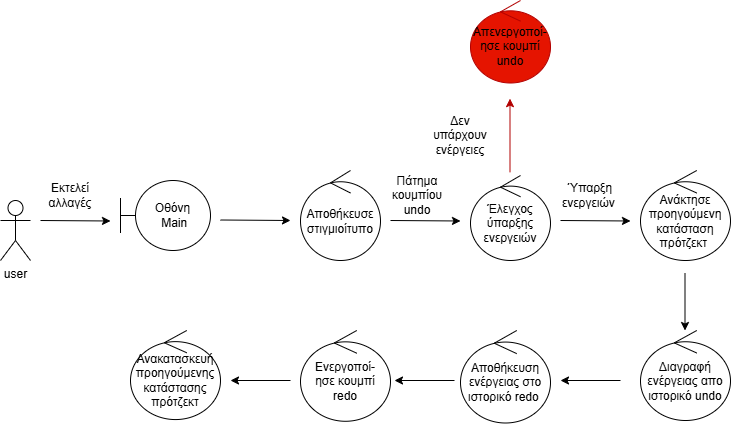

The diagram above was exported from draw.io. Its source (the exported page's mxGraphModel, read from the mxfile embedded in the PNG):
<mxGraphModel dx="1261" dy="570" grid="1" gridSize="10" guides="1" tooltips="1" connect="1" arrows="1" fold="1" page="1" pageScale="1" pageWidth="827" pageHeight="1169" math="0" shadow="0">
  <root>
    <mxCell id="0" />
    <mxCell id="1" parent="0" />
    <mxCell id="TVqJHcf5FxYHn3WXdnUW-1" value="user" style="shape=umlActor;verticalLabelPosition=bottom;verticalAlign=top;html=1;outlineConnect=0;" vertex="1" parent="1">
      <mxGeometry x="20" y="220" width="30" height="60" as="geometry" />
    </mxCell>
    <mxCell id="TVqJHcf5FxYHn3WXdnUW-2" value="" style="endArrow=classic;html=1;rounded=0;" edge="1" parent="1">
      <mxGeometry width="50" height="50" relative="1" as="geometry">
        <mxPoint x="60" y="240" as="sourcePoint" />
        <mxPoint x="130" y="240.5" as="targetPoint" />
      </mxGeometry>
    </mxCell>
    <mxCell id="TVqJHcf5FxYHn3WXdnUW-4" value="Εκτελεί αλλαγές" style="text;html=1;align=center;verticalAlign=middle;whiteSpace=wrap;rounded=0;" vertex="1" parent="1">
      <mxGeometry x="60" y="200" width="60" height="30" as="geometry" />
    </mxCell>
    <mxCell id="TVqJHcf5FxYHn3WXdnUW-5" value="&lt;div&gt;&lt;div&gt;Οθόνη&lt;/div&gt;&lt;div&gt;&amp;nbsp;Main&lt;/div&gt;&lt;/div&gt;" style="shape=umlBoundary;whiteSpace=wrap;html=1;" vertex="1" parent="1">
      <mxGeometry x="140" y="200" width="90" height="70" as="geometry" />
    </mxCell>
    <mxCell id="TVqJHcf5FxYHn3WXdnUW-7" value="" style="endArrow=classic;html=1;rounded=0;" edge="1" parent="1">
      <mxGeometry width="50" height="50" relative="1" as="geometry">
        <mxPoint x="240" y="239.5" as="sourcePoint" />
        <mxPoint x="310" y="240" as="targetPoint" />
      </mxGeometry>
    </mxCell>
    <mxCell id="TVqJHcf5FxYHn3WXdnUW-9" value="Αποθήκευσε στιγμιοίτυπο" style="ellipse;shape=umlControl;whiteSpace=wrap;html=1;" vertex="1" parent="1">
      <mxGeometry x="320" y="190" width="80" height="90" as="geometry" />
    </mxCell>
    <mxCell id="TVqJHcf5FxYHn3WXdnUW-10" value="" style="endArrow=classic;html=1;rounded=0;" edge="1" parent="1">
      <mxGeometry width="50" height="50" relative="1" as="geometry">
        <mxPoint x="410" y="240" as="sourcePoint" />
        <mxPoint x="480" y="240.5" as="targetPoint" />
      </mxGeometry>
    </mxCell>
    <mxCell id="TVqJHcf5FxYHn3WXdnUW-11" value="Πάτημα κουμπίου undo" style="text;html=1;align=center;verticalAlign=middle;whiteSpace=wrap;rounded=0;" vertex="1" parent="1">
      <mxGeometry x="400" y="200" width="74" height="30" as="geometry" />
    </mxCell>
    <mxCell id="TVqJHcf5FxYHn3WXdnUW-12" value="Έλεγχος ύπαρξης ενεργειών" style="ellipse;shape=umlControl;whiteSpace=wrap;html=1;" vertex="1" parent="1">
      <mxGeometry x="490" y="195" width="80" height="85" as="geometry" />
    </mxCell>
    <mxCell id="TVqJHcf5FxYHn3WXdnUW-13" value="" style="endArrow=classic;html=1;rounded=0;" edge="1" parent="1">
      <mxGeometry width="50" height="50" relative="1" as="geometry">
        <mxPoint x="580" y="240" as="sourcePoint" />
        <mxPoint x="650" y="240.5" as="targetPoint" />
      </mxGeometry>
    </mxCell>
    <mxCell id="TVqJHcf5FxYHn3WXdnUW-14" value="Ανάκτησε προηγούμενη κατάσταση&lt;div&gt;πρότζεκτ&amp;nbsp;&lt;/div&gt;" style="ellipse;shape=umlControl;whiteSpace=wrap;html=1;" vertex="1" parent="1">
      <mxGeometry x="660" y="190" width="90" height="90" as="geometry" />
    </mxCell>
    <mxCell id="TVqJHcf5FxYHn3WXdnUW-16" value="Διαγραφή&lt;div&gt;ενέργειας απο ιστορικό undo&lt;/div&gt;" style="ellipse;shape=umlControl;whiteSpace=wrap;html=1;" vertex="1" parent="1">
      <mxGeometry x="660" y="350" width="90" height="90" as="geometry" />
    </mxCell>
    <mxCell id="TVqJHcf5FxYHn3WXdnUW-17" value="" style="endArrow=classic;html=1;rounded=0;" edge="1" parent="1">
      <mxGeometry width="50" height="50" relative="1" as="geometry">
        <mxPoint x="704.5" y="292.5" as="sourcePoint" />
        <mxPoint x="704.5" y="350" as="targetPoint" />
        <Array as="points">
          <mxPoint x="704.5" y="312.5" />
        </Array>
      </mxGeometry>
    </mxCell>
    <mxCell id="TVqJHcf5FxYHn3WXdnUW-18" value="Ενεργοποί-&lt;div&gt;ησε κουμπί&lt;div&gt;redo&lt;/div&gt;&lt;/div&gt;" style="ellipse;shape=umlControl;whiteSpace=wrap;html=1;" vertex="1" parent="1">
      <mxGeometry x="320" y="350" width="90" height="90.78" as="geometry" />
    </mxCell>
    <mxCell id="TVqJHcf5FxYHn3WXdnUW-19" value="" style="endArrow=classic;html=1;rounded=0;" edge="1" parent="1">
      <mxGeometry width="50" height="50" relative="1" as="geometry">
        <mxPoint x="640" y="400" as="sourcePoint" />
        <mxPoint x="580" y="400" as="targetPoint" />
      </mxGeometry>
    </mxCell>
    <mxCell id="TVqJHcf5FxYHn3WXdnUW-20" value="Ύπαρξη ενεργειών&amp;nbsp;" style="text;html=1;align=center;verticalAlign=middle;whiteSpace=wrap;rounded=0;" vertex="1" parent="1">
      <mxGeometry x="580" y="200" width="60" height="30" as="geometry" />
    </mxCell>
    <mxCell id="TVqJHcf5FxYHn3WXdnUW-21" value="" style="endArrow=classic;html=1;rounded=0;fillColor=#e51400;strokeColor=#B20000;" edge="1" parent="1">
      <mxGeometry width="50" height="50" relative="1" as="geometry">
        <mxPoint x="529.5" y="191.88" as="sourcePoint" />
        <mxPoint x="529.5" y="118.13" as="targetPoint" />
      </mxGeometry>
    </mxCell>
    <mxCell id="TVqJHcf5FxYHn3WXdnUW-22" value="Δεν υπάρχουν&lt;div&gt;ενέργειες&lt;/div&gt;" style="text;html=1;align=center;verticalAlign=middle;whiteSpace=wrap;rounded=0;" vertex="1" parent="1">
      <mxGeometry x="450" y="140" width="60" height="30" as="geometry" />
    </mxCell>
    <mxCell id="TVqJHcf5FxYHn3WXdnUW-23" value="&lt;font style=&quot;color: rgb(0, 0, 0);&quot;&gt;Απενεργοποί-ησε κουμπί&lt;/font&gt;&lt;div&gt;&lt;font style=&quot;color: rgb(0, 0, 0);&quot;&gt;undo&lt;/font&gt;&lt;/div&gt;" style="ellipse;shape=umlControl;whiteSpace=wrap;html=1;fillColor=#e51400;fontColor=#ffffff;strokeColor=#B20000;" vertex="1" parent="1">
      <mxGeometry x="490" y="20" width="80" height="82.5" as="geometry" />
    </mxCell>
    <mxCell id="TVqJHcf5FxYHn3WXdnUW-24" value="Αποθήκευση ενέργειας στο ιστορικό redo&amp;nbsp;" style="ellipse;shape=umlControl;whiteSpace=wrap;html=1;" vertex="1" parent="1">
      <mxGeometry x="480" y="350" width="90" height="92.5" as="geometry" />
    </mxCell>
    <mxCell id="TVqJHcf5FxYHn3WXdnUW-25" value="" style="endArrow=classic;html=1;rounded=0;" edge="1" parent="1">
      <mxGeometry width="50" height="50" relative="1" as="geometry">
        <mxPoint x="474" y="400" as="sourcePoint" />
        <mxPoint x="414" y="400" as="targetPoint" />
      </mxGeometry>
    </mxCell>
    <mxCell id="TVqJHcf5FxYHn3WXdnUW-26" value="Ανακατασκευή προηγούμενης κατάστασης πρότζεκτ" style="ellipse;shape=umlControl;whiteSpace=wrap;html=1;" vertex="1" parent="1">
      <mxGeometry x="150" y="350" width="90" height="89.06" as="geometry" />
    </mxCell>
    <mxCell id="TVqJHcf5FxYHn3WXdnUW-27" value="" style="endArrow=classic;html=1;rounded=0;" edge="1" parent="1">
      <mxGeometry width="50" height="50" relative="1" as="geometry">
        <mxPoint x="310" y="400" as="sourcePoint" />
        <mxPoint x="250" y="400" as="targetPoint" />
      </mxGeometry>
    </mxCell>
  </root>
</mxGraphModel>